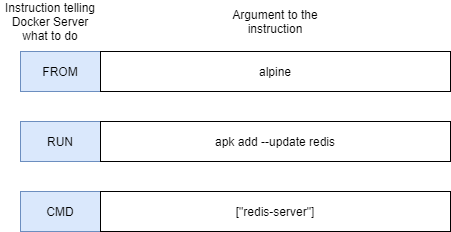

The diagram above was exported from draw.io. Its source (the exported page's mxGraphModel, read from the mxfile embedded in the PNG):
<mxGraphModel dx="1102" dy="582" grid="1" gridSize="10" guides="1" tooltips="1" connect="1" arrows="1" fold="1" page="1" pageScale="1" pageWidth="827" pageHeight="1169" math="0" shadow="0">
  <root>
    <mxCell id="0" />
    <mxCell id="1" parent="0" />
    <mxCell id="QoCUEZWjEBRjfOnP74tB-55" value="FROM" style="rounded=0;whiteSpace=wrap;html=1;strokeColor=#6c8ebf;fillColor=#dae8fc;" vertex="1" parent="1">
      <mxGeometry x="40" y="80" width="80" height="40" as="geometry" />
    </mxCell>
    <mxCell id="QoCUEZWjEBRjfOnP74tB-56" value="alpine" style="rounded=0;whiteSpace=wrap;html=1;strokeColor=#000000;" vertex="1" parent="1">
      <mxGeometry x="120" y="80" width="350" height="40" as="geometry" />
    </mxCell>
    <mxCell id="QoCUEZWjEBRjfOnP74tB-57" value="RUN" style="rounded=0;whiteSpace=wrap;html=1;strokeColor=#6c8ebf;fillColor=#dae8fc;" vertex="1" parent="1">
      <mxGeometry x="40" y="150" width="80" height="40" as="geometry" />
    </mxCell>
    <mxCell id="QoCUEZWjEBRjfOnP74tB-58" value="apk add --update redis" style="rounded=0;whiteSpace=wrap;html=1;strokeColor=#000000;" vertex="1" parent="1">
      <mxGeometry x="120" y="150" width="350" height="40" as="geometry" />
    </mxCell>
    <mxCell id="QoCUEZWjEBRjfOnP74tB-59" value="CMD" style="rounded=0;whiteSpace=wrap;html=1;strokeColor=#6c8ebf;fillColor=#dae8fc;" vertex="1" parent="1">
      <mxGeometry x="40" y="220" width="80" height="40" as="geometry" />
    </mxCell>
    <mxCell id="QoCUEZWjEBRjfOnP74tB-60" value="[&quot;redis-server&quot;]" style="rounded=0;whiteSpace=wrap;html=1;strokeColor=#000000;" vertex="1" parent="1">
      <mxGeometry x="120" y="220" width="350" height="40" as="geometry" />
    </mxCell>
    <mxCell id="QoCUEZWjEBRjfOnP74tB-61" value="Instruction telling Docker Server what to do" style="text;html=1;strokeColor=none;fillColor=none;align=center;verticalAlign=middle;whiteSpace=wrap;rounded=0;" vertex="1" parent="1">
      <mxGeometry x="20" y="40" width="100" height="20" as="geometry" />
    </mxCell>
    <mxCell id="QoCUEZWjEBRjfOnP74tB-62" value="Argument to the instruction" style="text;html=1;strokeColor=none;fillColor=none;align=center;verticalAlign=middle;whiteSpace=wrap;rounded=0;" vertex="1" parent="1">
      <mxGeometry x="250" y="40" width="90" height="20" as="geometry" />
    </mxCell>
  </root>
</mxGraphModel>